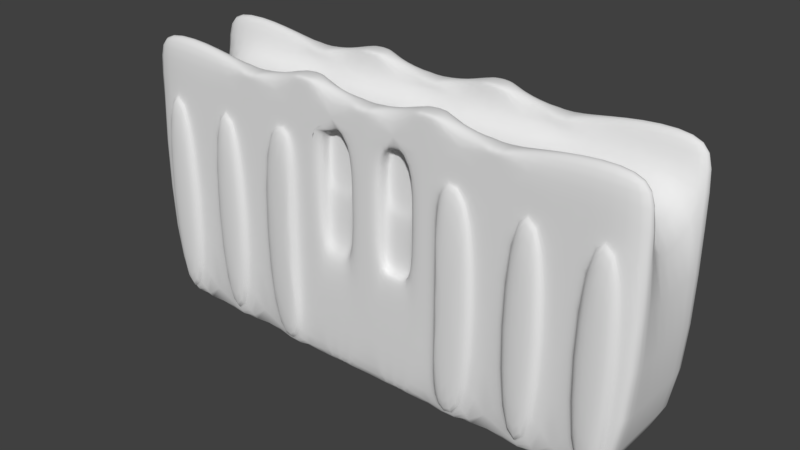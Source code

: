 # Source: Sand_Castle_Wall.blend  (saved by Blender 2.92.15; exported with 4.5.12 LTS)
import bpy
from mathutils import Matrix  # noqa: F401  (used for matrix-valued properties, if any)

bpy.ops.wm.read_factory_settings(use_empty=True)
scene = bpy.context.scene
scene.name = 'Scene'

# ---- collections
col_collection_1 = bpy.data.collections.new('Collection 1'); scene.collection.children.link(col_collection_1)

# ---- world
world_world = bpy.data.worlds.new('World'); scene.world = world_world
world_world.color = (0.05088, 0.05088, 0.05088)
world_world.use_sun_shadow = False
world_world.sun_shadow_jitter_overblur = 0.0
world_world.cycles.sampling_method = 'MANUAL'

# ---- meshes
me_cube_002 = bpy.data.meshes.new('Cube.002')
me_cube_002.from_pydata([(-1.0, -1.0, -1.0), (-1.0, -1.0, 1.0), (-1.0, 1.0, -1.0), (-1.0, 1.0, 1.0), (1.0, -1.0, -1.0), (1.0, -1.0, 1.0), (1.0, 1.0, -1.0), (1.0, 1.0, 1.0), (-1.0, 0.6472, -1.0), (-1.0, -0.6472, -1.0), (-1.0, -0.6472, 1.0), (-1.0, 0.6472, 1.0), (1.0, -0.6472, -1.0), (1.0, 0.6472, -1.0), (1.0, 0.6472, 1.0), (1.0, -0.6472, 1.0), (-1.0, 0.6472, 1.382), (-1.0, 1.0, 1.382), (1.0, 1.0, 1.382), (1.0, -0.6472, 1.382), (1.0, -1.0, 1.382), (-1.0, -1.0, 1.382), (-1.0, -0.6472, 1.382), (1.0, 0.6472, 1.382), (0.75, 1.0, -1.0), (0.5, 1.0, -1.0), (0.25, 1.0, -1.0), (0.0, 1.0, -1.0), (-0.25, 1.0, -1.0), (-0.5, 1.0, -1.0), (-0.75, 1.0, -1.0), (-0.75, 1.0, 1.0), (-0.5, 1.0, 1.0), (-0.25, 1.0, 1.0), (0.0, 1.0, 1.0), (0.25, 1.0, 1.0), (0.5, 1.0, 1.0), (0.75, 1.0, 1.0), (-0.75, -1.0, -1.0), (-0.5, -1.0, -1.0), (-0.25, -1.0, -1.0), (0.0, -1.0, -1.0), (0.25, -1.0, -1.0), (0.5, -1.0, -1.0), (0.75, -1.0, -1.0), (0.75, -1.0, 1.0), (0.5, -1.0, 1.0), (0.25, -1.0, 1.0), (0.0, -1.0, 1.0), (-0.25, -1.0, 1.0), (-0.5, -1.0, 1.0), (-0.75, -1.0, 1.0), (-0.75, 0.6472, 1.0), (-0.5, 0.6472, 1.0), (-0.25, 0.6472, 1.0), (0.0, 0.6472, 1.0), (0.25, 0.6472, 1.0), (0.5, 0.6472, 1.0), (0.75, 0.6472, 1.0), (-0.75, -0.6472, 1.0), (-0.5, -0.6472, 1.0), (-0.25, -0.6472, 1.0), (0.0, -0.6472, 1.0), (0.25, -0.6472, 1.0), (0.5, -0.6472, 1.0), (0.75, -0.6472, 1.0), (0.75, 0.6472, -1.0), (0.5, 0.6472, -1.0), (0.25, 0.6472, -1.0), (0.0, 0.6472, -1.0), (-0.25, 0.6472, -1.0), (-0.5, 0.6472, -1.0), (-0.75, 0.6472, -1.0), (0.75, -0.6472, -1.0), (0.5, -0.6472, -1.0), (0.25, -0.6472, -1.0), (0.0, -0.6472, -1.0), (-0.25, -0.6472, -1.0), (-0.5, -0.6472, -1.0), (-0.75, -0.6472, -1.0), (-0.75, 1.0, 1.382), (0.75, 1.0, 1.382), (0.75, -1.0, 1.382), (-0.75, -1.0, 1.382), (-0.75, 0.6472, 1.382), (0.75, 0.6472, 1.382), (-0.75, -0.6472, 1.382), (0.75, -0.6472, 1.382), (-0.5591, 1.0, 1.277), (-0.4409, 1.0, 1.277), (-0.5, 1.0, 1.177), (-0.5216, 1.0, 1.265), (-0.4784, 1.0, 1.265), (-0.3091, 1.0, 1.349), (-0.1909, 1.0, 1.349), (-0.25, 1.0, 1.315), (-0.2716, 1.0, 1.361), (-0.2284, 1.0, 1.361), (-0.05905, 1.0, 1.277), (0.05905, 1.0, 1.277), (0.0, 1.0, 1.177), (-0.02162, 1.0, 1.265), (0.02162, 1.0, 1.265), (0.1909, 1.0, 1.349), (0.3091, 1.0, 1.349), (0.25, 1.0, 1.315), (0.2284, 1.0, 1.361), (0.2716, 1.0, 1.361), (0.4409, 1.0, 1.277), (0.5591, 1.0, 1.277), (0.5, 1.0, 1.177), (0.4784, 1.0, 1.265), (0.5216, 1.0, 1.265), (0.5591, -1.0, 1.277), (0.4409, -1.0, 1.277), (0.5, -1.0, 1.177), (0.5216, -1.0, 1.265), (0.4784, -1.0, 1.265), (0.3091, -1.0, 1.349), (0.1909, -1.0, 1.349), (0.25, -1.0, 1.315), (0.2716, -1.0, 1.361), (0.2284, -1.0, 1.361), (0.05905, -1.0, 1.277), (-0.05905, -1.0, 1.277), (0.0, -1.0, 1.177), (0.02162, -1.0, 1.265), (-0.02162, -1.0, 1.265), (-0.1909, -1.0, 1.349), (-0.3091, -1.0, 1.349), (-0.25, -1.0, 1.315), (-0.2284, -1.0, 1.361), (-0.2716, -1.0, 1.361), (-0.4409, -1.0, 1.277), (-0.5591, -1.0, 1.277), (-0.5, -1.0, 1.177), (-0.4784, -1.0, 1.265), (-0.5216, -1.0, 1.265), (-0.4409, 0.6472, 1.277), (-0.5591, 0.6472, 1.277), (-0.5, 0.6472, 1.177), (-0.4784, 0.6472, 1.265), (-0.5216, 0.6472, 1.265), (-0.1909, 0.6472, 1.349), (-0.3091, 0.6472, 1.349), (-0.25, 0.6472, 1.315), (-0.2284, 0.6472, 1.361), (-0.2716, 0.6472, 1.361), (0.05905, 0.6472, 1.277), (-0.05905, 0.6472, 1.277), (0.0, 0.6472, 1.177), (0.02162, 0.6472, 1.265), (-0.02162, 0.6472, 1.265), (0.3091, 0.6472, 1.349), (0.1909, 0.6472, 1.349), (0.25, 0.6472, 1.315), (0.2716, 0.6472, 1.361), (0.2284, 0.6472, 1.361), (0.5591, 0.6472, 1.277), (0.4409, 0.6472, 1.277), (0.5, 0.6472, 1.177), (0.5216, 0.6472, 1.265), (0.4784, 0.6472, 1.265), (-0.5591, -0.6472, 1.277), (-0.4409, -0.6472, 1.277), (-0.5, -0.6472, 1.177), (-0.5216, -0.6472, 1.265), (-0.4784, -0.6472, 1.265), (-0.3091, -0.6472, 1.349), (-0.1909, -0.6472, 1.349), (-0.25, -0.6472, 1.315), (-0.2716, -0.6472, 1.361), (-0.2284, -0.6472, 1.361), (-0.05905, -0.6472, 1.277), (0.05905, -0.6472, 1.277), (0.0, -0.6472, 1.177), (-0.02162, -0.6472, 1.265), (0.02162, -0.6472, 1.265), (0.1909, -0.6472, 1.349), (0.3091, -0.6472, 1.349), (0.25, -0.6472, 1.315), (0.2284, -0.6472, 1.361), (0.2716, -0.6472, 1.361), (0.4409, -0.6472, 1.277), (0.5591, -0.6472, 1.277), (0.5, -0.6472, 1.177), (0.4784, -0.6472, 1.265), (0.5216, -0.6472, 1.265), (-0.125, -1.0, -1.0), (0.125, -1.0, -1.0), (0.125, -1.0, 1.0), (-0.125, -1.0, 1.0), (0.25, -1.0, 0.0), (0.0, -1.0, 0.0), (-0.25, -1.0, 0.0), (-0.125, -1.0, 0.0), (0.125, -1.0, 0.0), (-0.0625, -1.0, -1.0), (0.1875, -1.0, -1.0), (0.0625, -1.0, 1.0), (0.25, -1.0, -0.5), (0.0, -1.0, -0.5), (-0.25, -1.0, -0.5), (-0.1875, -1.0, -1.0), (0.0625, -1.0, -1.0), (0.1875, -1.0, 1.0), (-0.0625, -1.0, 1.0), (0.25, -1.0, 0.5), (0.0, -1.0, 0.5), (-0.25, -1.0, 0.5), (-0.1875, -1.0, 0.0), (-0.0625, -1.0, 0.0), (-0.125, -1.0, -0.5), (0.0625, -1.0, 0.0), (0.1875, -1.0, 0.0), (0.125, -1.0, -0.5), (0.1875, -1.0, 0.5), (0.1875, -1.0, -0.5), (0.0625, -1.0, -0.5), (-0.0625, -1.0, 0.5), (-0.0625, -1.0, -0.5), (-0.1875, -1.0, -0.5), (-0.1875, -1.0, 0.5), (0.0625, -1.0, 0.5), (0.1875, -0.7891, 1.0), (0.125, -0.7891, 1.0), (-0.0625, -0.7891, 1.0), (-0.125, -0.7891, 1.0), (-0.0625, -0.7891, 0.0), (-0.125, -0.7891, 0.0), (-0.125, -0.7891, 0.5), (0.125, -0.7891, 0.5), (0.0625, -0.7891, 1.0), (-0.1875, -0.7891, 0.0), (0.1875, -0.7891, 0.5), (-0.0625, -0.7891, 0.5), (-0.1875, -0.7891, 0.5), (0.0625, -0.7891, 0.5), (-0.8076, -1.0, -0.9424), (-0.8076, -1.0, 0.9424), (-0.9424, -1.0, 0.9424), (-0.9424, -1.0, -0.9424), (0.9424, -1.0, -0.9424), (0.9424, -1.0, 0.9424), (0.8076, -1.0, 0.9424), (0.8076, -1.0, -0.9424), (0.6924, -1.0, -0.9424), (0.6924, -1.0, 0.9424), (0.5576, -1.0, 0.9424), (0.5576, -1.0, -0.9424), (0.4424, -1.0, -0.9424), (0.4424, -1.0, 0.9424), (0.3076, -1.0, 0.9424), (0.3076, -1.0, 0.5), (0.3076, -1.0, 0.0), (0.3076, -1.0, -0.5), (0.3076, -1.0, -0.9424), (-0.3076, -1.0, -0.9424), (-0.3076, -1.0, -0.5), (-0.3076, -1.0, 0.0), (-0.3076, -1.0, 0.5), (-0.3076, -1.0, 0.9424), (-0.4424, -1.0, 0.9424), (-0.4424, -1.0, -0.9424), (-0.5576, -1.0, -0.9424), (-0.5576, -1.0, 0.9424), (-0.6924, -1.0, 0.9424), (-0.6924, -1.0, -0.9424), (-0.8076, -1.162, 0.9424), (-0.8076, -1.162, -0.9424), (-0.9424, -1.162, -0.9424), (-0.9424, -1.162, 0.9424), (0.9424, -1.162, 0.9424), (0.9424, -1.162, -0.9424), (0.8076, -1.162, -0.9424), (0.8076, -1.162, 0.9424), (0.6924, -1.162, 0.9424), (0.6924, -1.162, -0.9424), (0.5576, -1.162, -0.9424), (0.5576, -1.162, 0.9424), (0.4424, -1.162, 0.9424), (0.4424, -1.162, -0.9424), (0.3076, -1.162, -0.9424), (0.3076, -1.162, 0.9424), (0.3076, -1.162, 0.5), (0.3076, -1.162, 0.0), (0.3076, -1.162, -0.5), (-0.3076, -1.162, -0.5), (-0.3076, -1.162, -0.9424), (-0.4424, -1.162, -0.9424), (-0.3076, -1.162, 0.0), (-0.3076, -1.162, 0.5), (-0.3076, -1.162, 0.9424), (-0.4424, -1.162, 0.9424), (-0.5576, -1.162, 0.9424), (-0.5576, -1.162, -0.9424), (-0.6924, -1.162, -0.9424), (-0.6924, -1.162, 0.9424), (0.1875, -0.7231, 1.0), (0.125, -0.7231, 1.0), (-0.0625, -0.7231, 1.0), (-0.125, -0.7231, 1.0), (0.0625, -0.7231, 1.0), (-0.125, -0.7231, 0.5), (0.125, -0.7231, 0.5), (0.1875, -0.7231, 0.5), (-0.0625, -0.7231, 0.5), (-0.1875, -0.7231, 0.5), (0.0625, -0.7231, 0.5), (-0.1875, -1.0, 0.9233), (-0.125, -1.0, 1.0), (-0.2499, -1.0, 1.0), (-0.1692, -1.0, 0.9775), (-0.1875, -0.7891, 0.9233), (-0.125, -0.7891, 1.0), (-0.1692, -0.7891, 0.9775), (-0.125, -0.7231, 1.0), (-0.1875, -0.7231, 0.9233), (-0.1692, -0.7231, 0.9775), (0.1875, -0.7891, 0.1238), (0.1875, -0.913, 0.0), (0.1875, -0.8254, 0.03627), (0.125, -0.7891, 0.1238), (0.125, -0.913, 0.0), (0.125, -0.8254, 0.03627), (0.0625, -0.913, 0.0), (0.0625, -0.7891, 0.1238), (0.0625, -0.8254, 0.03627)], [], [(8, 11, 3, 2), (24, 37, 7, 6), (12, 15, 5, 4), (264, 265, 294, 295), (73, 12, 4, 44), (14, 7, 18, 23), (58, 14, 23, 85), (52, 11, 10, 59), (24, 6, 13, 66), (66, 13, 12, 73), (6, 7, 14, 13), (13, 14, 15, 12), (0, 1, 10, 9), (9, 10, 11, 8), (86, 22, 21, 83), (80, 17, 16, 84), (31, 3, 17, 80), (10, 1, 21, 22), (59, 10, 22, 86), (5, 15, 19, 20), (3, 11, 16, 17), (45, 5, 20, 82), (1, 51, 83, 21), (52, 53, 140, 139, 84), (163, 86, 83, 134), (168, 164, 133, 129), (173, 169, 128, 124), (46, 45, 82, 113, 115), (183, 179, 118, 114), (15, 65, 87, 19), (65, 64, 185, 184, 87), (64, 63, 180, 179, 183, 185), (63, 62, 175, 174, 178, 180), (62, 61, 170, 169, 173, 175), (61, 60, 165, 164, 168, 170), (7, 37, 81, 18), (87, 184, 113, 82), (81, 109, 158, 85), (108, 104, 153, 159), (103, 99, 148, 154), (32, 31, 80, 88, 90), (93, 89, 138, 144), (18, 81, 85, 23), (37, 36, 110, 109, 81), (36, 35, 105, 104, 108, 110), (35, 34, 100, 99, 103, 105), (34, 33, 95, 94, 98, 100), (98, 94, 143, 149), (33, 32, 90, 89, 93, 95), (19, 87, 82, 20), (47, 46, 115, 114, 118, 120), (178, 174, 123, 119), (48, 199, 190, 205, 47, 120, 119, 123, 125), (309, 222, 236, 313), (50, 49, 130, 129, 133, 135), (51, 50, 135, 134, 83), (8, 72, 79, 9), (72, 71, 78, 79), (71, 70, 77, 78), (70, 69, 76, 77), (69, 68, 75, 76), (68, 67, 74, 75), (67, 66, 73, 74), (2, 30, 72, 8), (30, 29, 71, 72), (29, 28, 70, 71), (28, 27, 69, 70), (27, 26, 68, 69), (26, 25, 67, 68), (25, 24, 66, 67), (14, 58, 65, 15), (58, 57, 64, 65), (57, 56, 63, 64), (56, 55, 62, 63), (55, 54, 61, 62), (54, 53, 60, 61), (53, 52, 59, 60), (11, 52, 84, 16), (53, 54, 145, 144, 138, 140), (54, 55, 150, 149, 143, 145), (55, 56, 155, 154, 148, 150), (56, 57, 160, 159, 153, 155), (57, 58, 85, 158, 160), (60, 59, 86, 163, 165), (9, 79, 38, 0), (79, 78, 39, 38), (78, 77, 40, 39), (77, 76, 41, 197, 188, 203, 40), (76, 75, 42, 198, 189, 204, 41), (75, 74, 43, 42), (74, 73, 44, 43), (256, 250, 281, 282), (257, 258, 287, 288), (244, 245, 274, 275), (223, 199, 48, 208), (191, 310, 314, 227), (250, 251, 280, 281), (243, 244, 275, 272), (2, 3, 31, 30), (30, 31, 32, 29), (29, 32, 33, 28), (28, 33, 34, 27), (27, 34, 35, 26), (26, 35, 36, 25), (25, 36, 37, 24), (88, 91, 90), (91, 92, 90), (92, 89, 90), (93, 96, 95), (96, 97, 95), (97, 94, 95), (98, 101, 100), (101, 102, 100), (102, 99, 100), (103, 106, 105), (106, 107, 105), (107, 104, 105), (108, 111, 110), (111, 112, 110), (112, 109, 110), (113, 116, 115), (116, 117, 115), (117, 114, 115), (118, 121, 120), (121, 122, 120), (122, 119, 120), (123, 126, 125), (126, 127, 125), (127, 124, 125), (128, 131, 130), (131, 132, 130), (132, 129, 130), (133, 136, 135), (136, 137, 135), (137, 134, 135), (138, 141, 140), (141, 142, 140), (142, 139, 140), (143, 146, 145), (146, 147, 145), (147, 144, 145), (148, 151, 150), (151, 152, 150), (152, 149, 150), (153, 156, 155), (156, 157, 155), (157, 154, 155), (158, 161, 160), (161, 162, 160), (162, 159, 160), (163, 166, 165), (166, 167, 165), (167, 164, 165), (168, 171, 170), (171, 172, 170), (172, 169, 170), (173, 176, 175), (176, 177, 175), (177, 174, 175), (178, 181, 180), (181, 182, 180), (182, 179, 180), (183, 186, 185), (186, 187, 185), (187, 184, 185), (108, 159, 162, 111), (111, 162, 161, 112), (112, 161, 158, 109), (103, 154, 157, 106), (106, 157, 156, 107), (107, 156, 153, 104), (98, 149, 152, 101), (101, 152, 151, 102), (102, 151, 148, 99), (93, 144, 147, 96), (96, 147, 146, 97), (97, 146, 143, 94), (88, 139, 142, 91), (91, 142, 141, 92), (92, 141, 138, 89), (183, 114, 117, 186), (186, 117, 116, 187), (187, 116, 113, 184), (178, 119, 122, 181), (181, 122, 121, 182), (182, 121, 118, 179), (173, 124, 127, 176), (176, 127, 126, 177), (177, 126, 123, 174), (168, 129, 132, 171), (171, 132, 131, 172), (172, 131, 128, 169), (163, 134, 137, 166), (166, 137, 136, 167), (167, 136, 133, 164), (88, 80, 84, 139), (221, 210, 194, 202), (220, 211, 195, 212), (222, 210, 233, 236), (218, 213, 193, 201), (217, 214, 196, 215), (223, 213, 325, 327, 326, 237), (49, 311, 310, 191, 206, 48, 125, 124, 128, 130), (192, 207, 216, 214), (207, 47, 205, 216), (198, 217, 215, 189), (42, 200, 217, 198), (200, 192, 214, 217), (204, 218, 201, 41), (189, 215, 218, 204), (215, 196, 213, 218), (216, 205, 224, 234), (193, 208, 219, 211), (208, 48, 206, 219), (197, 220, 212, 188), (41, 201, 220, 197), (201, 193, 211, 220), (203, 221, 202, 40), (188, 212, 221, 203), (212, 195, 210, 221), (210, 222, 209, 194), (206, 191, 227, 226), (190, 199, 232, 225), (213, 223, 208, 193), (322, 231, 237, 326), (205, 190, 225, 224), (231, 234, 305, 304), (230, 235, 306, 303), (214, 216, 234, 319, 321, 320), (228, 235, 230, 229), (229, 230, 236, 233), (226, 227, 301, 300), (213, 196, 323, 325), (236, 230, 303, 307), (319, 234, 231, 322), (227, 314, 316, 301), (211, 219, 235, 228), (210, 195, 229, 233), (219, 206, 226, 235), (195, 211, 228, 229), (199, 223, 237, 232), (38, 51, 239, 238), (51, 1, 240, 239), (1, 0, 241, 240), (0, 38, 238, 241), (4, 5, 243, 242), (5, 45, 244, 243), (45, 44, 245, 244), (44, 4, 242, 245), (44, 45, 247, 246), (45, 46, 248, 247), (46, 43, 249, 248), (43, 44, 246, 249), (43, 46, 251, 250), (46, 47, 252, 251), (47, 207, 253, 252), (207, 192, 254, 253), (192, 200, 255, 254), (200, 42, 256, 255), (42, 43, 250, 256), (40, 202, 258, 257), (202, 194, 259, 258), (194, 209, 260, 259), (209, 49, 261, 260), (49, 50, 262, 261), (50, 39, 263, 262), (39, 40, 257, 263), (39, 50, 265, 264), (50, 51, 266, 265), (51, 38, 267, 266), (38, 39, 264, 267), (269, 268, 271, 270), (273, 272, 275, 274), (277, 276, 279, 278), (281, 280, 283, 284, 285, 286, 282), (288, 287, 290, 291, 292, 293, 289), (295, 294, 297, 296), (263, 257, 288, 289), (251, 252, 283, 280), (267, 264, 295, 296), (258, 259, 290, 287), (238, 239, 268, 269), (252, 253, 284, 283), (265, 266, 297, 294), (259, 260, 291, 290), (241, 238, 269, 270), (253, 254, 285, 284), (266, 267, 296, 297), (260, 261, 292, 291), (239, 240, 271, 268), (254, 255, 286, 285), (246, 247, 276, 277), (261, 262, 293, 292), (240, 241, 270, 271), (255, 256, 282, 286), (249, 246, 277, 278), (262, 263, 289, 293), (247, 248, 279, 276), (248, 249, 278, 279), (242, 243, 272, 273), (245, 242, 273, 274), (306, 300, 301, 303), (305, 298, 299, 304), (304, 299, 302, 308), (232, 237, 308, 302), (225, 232, 302, 299), (303, 301, 316, 318, 317, 307), (224, 225, 299, 298), (235, 226, 300, 306), (313, 236, 307, 317), (234, 224, 298, 305), (237, 231, 304, 308), (309, 312, 311), (312, 310, 311), (309, 313, 315, 312), (312, 315, 314, 310), (316, 314, 315, 318), (318, 315, 313, 317), (222, 309, 311, 49, 209), (319, 322, 324, 321), (321, 324, 323, 320), (322, 326, 327, 324), (324, 327, 325, 323), (196, 214, 320, 323)])
me_cube_002.polygons.foreach_set('use_smooth', [True] * 324)
_uv = me_cube_002.uv_layers.new(name='UVMap')
_uv.uv.foreach_set('vector', [0.3568, 0.0, 0.3568, 0.3033, 0.3033, 0.3033, 0.3033, 0.0, 0.03791, 0.0, 0.03791, 0.3033, 0.0, 0.3033, 0.0, 0.0, 0.3568, 0.3613, 0.3568, 0.6644, 0.3033, 0.6644, 0.3033, 0.3613, 0.9348, 0.589, 0.9348, 0.8747, 0.9101, 0.8747, 0.9101, 0.589, 0.6445, 0.0535, 0.6066, 0.0535, 0.6066, 0.0, 0.6445, 0.0, 0.5531, 0.6644, 0.6066, 0.6644, 0.6066, 0.7223, 0.5531, 0.7223, 0.6646, 0.872, 0.6646, 0.9099, 0.6066, 0.9099, 0.6066, 0.872, 0.6066, 0.3412, 0.6066, 0.3033, 0.8029, 0.3033, 0.8029, 0.3412, 0.6445, 0.3033, 0.6066, 0.3033, 0.6066, 0.2498, 0.6445, 0.2498, 0.6445, 0.2498, 0.6066, 0.2498, 0.6066, 0.0535, 0.6445, 0.0535, 0.6066, 0.3613, 0.6066, 0.6644, 0.5531, 0.6644, 0.5531, 0.3613, 0.5531, 0.3613, 0.5531, 0.6644, 0.3568, 0.6644, 0.3568, 0.3613, 0.6066, 0.0, 0.6066, 0.3033, 0.5531, 0.3033, 0.5531, 0.0, 0.5531, 0.0, 0.5531, 0.3033, 0.3568, 0.3033, 0.3568, 0.0, 0.6646, 0.6445, 0.6646, 0.6066, 0.7181, 0.6066, 0.7181, 0.6445, 0.7183, 0.6445, 0.7183, 0.6066, 0.7718, 0.6066, 0.7718, 0.6445, 0.2654, 0.3033, 0.3033, 0.3033, 0.3033, 0.3613, 0.2654, 0.3613, 0.5531, 0.3033, 0.6066, 0.3033, 0.6066, 0.3613, 0.5531, 0.3613, 0.8608, 0.5687, 0.8608, 0.6066, 0.8029, 0.6066, 0.8029, 0.5687, 0.3033, 0.6644, 0.3568, 0.6644, 0.3568, 0.7223, 0.3033, 0.7223, 0.3033, 0.3033, 0.3568, 0.3033, 0.3568, 0.3613, 0.3033, 0.3613, 0.2654, 0.6646, 0.3033, 0.6646, 0.3033, 0.7225, 0.2654, 0.7225, 0.0, 0.6646, 0.03791, 0.6646, 0.03791, 0.7225, 0.0, 0.7225, 0.6646, 0.6445, 0.6646, 0.6824, 0.6378, 0.6824, 0.6226, 0.6735, 0.6066, 0.6445, 0.6647, 0.6735, 0.6646, 0.6445, 0.7181, 0.6445, 0.7182, 0.6735, 0.6646, 0.7114, 0.6647, 0.6914, 0.7182, 0.6914, 0.7181, 0.7114, 0.6647, 0.7493, 0.6646, 0.7293, 0.7181, 0.7293, 0.7182, 0.7493, 0.2275, 0.6646, 0.2654, 0.6646, 0.2654, 0.7225, 0.2364, 0.7065, 0.2275, 0.6913, 0.6647, 0.8251, 0.6646, 0.8051, 0.7181, 0.8051, 0.7182, 0.8251, 0.8608, 0.3033, 0.8608, 0.3412, 0.8029, 0.3412, 0.8029, 0.3033, 0.8608, 0.3412, 0.8608, 0.3791, 0.8341, 0.3791, 0.8189, 0.3702, 0.8029, 0.3412, 0.8608, 0.3791, 0.8608, 0.417, 0.8131, 0.417, 0.8078, 0.4081, 0.8189, 0.3881, 0.8341, 0.3791, 0.8608, 0.417, 0.8608, 0.455, 0.8341, 0.455, 0.8189, 0.446, 0.8078, 0.426, 0.8131, 0.417, 0.8608, 0.455, 0.8608, 0.4929, 0.8131, 0.4929, 0.8078, 0.4839, 0.8189, 0.4639, 0.8341, 0.455, 0.8608, 0.4929, 0.8608, 0.5308, 0.8341, 0.5308, 0.8189, 0.5218, 0.8078, 0.5018, 0.8131, 0.4929, 0.0, 0.3033, 0.03791, 0.3033, 0.03791, 0.3613, 0.0, 0.3613, 0.6646, 0.872, 0.6647, 0.843, 0.7182, 0.843, 0.7181, 0.872, 0.7183, 0.872, 0.7184, 0.843, 0.7719, 0.843, 0.7718, 0.872, 0.7184, 0.8251, 0.7183, 0.8051, 0.7718, 0.8051, 0.7719, 0.8251, 0.7183, 0.7872, 0.7184, 0.7672, 0.7719, 0.7672, 0.7718, 0.7872, 0.2275, 0.3033, 0.2654, 0.3033, 0.2654, 0.3613, 0.2364, 0.3453, 0.2275, 0.3301, 0.7183, 0.7114, 0.7184, 0.6914, 0.7719, 0.6914, 0.7718, 0.7114, 0.7183, 0.9099, 0.7183, 0.872, 0.7718, 0.872, 0.7718, 0.9099, 0.03791, 0.3033, 0.07583, 0.3033, 0.07583, 0.3301, 0.06687, 0.3453, 0.03791, 0.3613, 0.07583, 0.3033, 0.1137, 0.3033, 0.1137, 0.351, 0.1048, 0.3563, 0.08478, 0.3453, 0.07583, 0.3301, 0.1137, 0.3033, 0.1517, 0.3033, 0.1517, 0.3301, 0.1427, 0.3453, 0.1227, 0.3563, 0.1137, 0.351, 0.1517, 0.3033, 0.1896, 0.3033, 0.1896, 0.351, 0.1806, 0.3563, 0.1606, 0.3453, 0.1517, 0.3301, 0.7184, 0.7493, 0.7183, 0.7293, 0.7718, 0.7293, 0.7719, 0.7493, 0.1896, 0.3033, 0.2275, 0.3033, 0.2275, 0.3301, 0.2185, 0.3453, 0.1985, 0.3563, 0.1896, 0.351, 0.6646, 0.9099, 0.6646, 0.872, 0.7181, 0.872, 0.7181, 0.9099, 0.1896, 0.6646, 0.2275, 0.6646, 0.2275, 0.6913, 0.2185, 0.7065, 0.1985, 0.7176, 0.1896, 0.7123, 0.6646, 0.7872, 0.6647, 0.7672, 0.7182, 0.7672, 0.7181, 0.7872, 0.1517, 0.6646, 0.1611, 0.6646, 0.1706, 0.6646, 0.1801, 0.6646, 0.1896, 0.6646, 0.1896, 0.7123, 0.1806, 0.7176, 0.1606, 0.7065, 0.1517, 0.6913, 0.4293, 0.8623, 0.4293, 0.7981, 0.4613, 0.7981, 0.4613, 0.8623, 0.07583, 0.6646, 0.1137, 0.6646, 0.1137, 0.7123, 0.1048, 0.7176, 0.08478, 0.7065, 0.07583, 0.6913, 0.03791, 0.6646, 0.07583, 0.6646, 0.07583, 0.6913, 0.06687, 0.7065, 0.03791, 0.7225, 0.9098, 0.2498, 0.8719, 0.2498, 0.8719, 0.0535, 0.9098, 0.0535, 0.8719, 0.2498, 0.834, 0.2498, 0.834, 0.0535, 0.8719, 0.0535, 0.834, 0.2498, 0.7961, 0.2498, 0.7961, 0.0535, 0.834, 0.0535, 0.7961, 0.2498, 0.7582, 0.2498, 0.7582, 0.0535, 0.7961, 0.0535, 0.7582, 0.2498, 0.7203, 0.2498, 0.7203, 0.0535, 0.7582, 0.0535, 0.7203, 0.2498, 0.6824, 0.2498, 0.6824, 0.0535, 0.7203, 0.0535, 0.6824, 0.2498, 0.6445, 0.2498, 0.6445, 0.0535, 0.6824, 0.0535, 0.9098, 0.3033, 0.8719, 0.3033, 0.8719, 0.2498, 0.9098, 0.2498, 0.8719, 0.3033, 0.834, 0.3033, 0.834, 0.2498, 0.8719, 0.2498, 0.834, 0.3033, 0.7961, 0.3033, 0.7961, 0.2498, 0.834, 0.2498, 0.7961, 0.3033, 0.7582, 0.3033, 0.7582, 0.2498, 0.7961, 0.2498, 0.7582, 0.3033, 0.7203, 0.3033, 0.7203, 0.2498, 0.7582, 0.2498, 0.7203, 0.3033, 0.6824, 0.3033, 0.6824, 0.2498, 0.7203, 0.2498, 0.6824, 0.3033, 0.6445, 0.3033, 0.6445, 0.2498, 0.6824, 0.2498, 0.6066, 0.6066, 0.6066, 0.5687, 0.8029, 0.5687, 0.8029, 0.6066, 0.6066, 0.5687, 0.6066, 0.5308, 0.8029, 0.5308, 0.8029, 0.5687, 0.6066, 0.5308, 0.6066, 0.4929, 0.8029, 0.4929, 0.8029, 0.5308, 0.6066, 0.4929, 0.6066, 0.455, 0.8029, 0.455, 0.8029, 0.4929, 0.6066, 0.455, 0.6066, 0.417, 0.8029, 0.417, 0.8029, 0.455, 0.6066, 0.417, 0.6066, 0.3791, 0.8029, 0.3791, 0.8029, 0.417, 0.6066, 0.3791, 0.6066, 0.3412, 0.8029, 0.3412, 0.8029, 0.3791, 0.6646, 0.6066, 0.6646, 0.6445, 0.6066, 0.6445, 0.6066, 0.6066, 0.6646, 0.6824, 0.6646, 0.7204, 0.6168, 0.7204, 0.6116, 0.7114, 0.6226, 0.6914, 0.6378, 0.6824, 0.6646, 0.7204, 0.6646, 0.7583, 0.6378, 0.7583, 0.6226, 0.7493, 0.6116, 0.7293, 0.6168, 0.7204, 0.6646, 0.7583, 0.6646, 0.7962, 0.6168, 0.7962, 0.6116, 0.7872, 0.6226, 0.7672, 0.6378, 0.7583, 0.6646, 0.7962, 0.6646, 0.8341, 0.6378, 0.8341, 0.6226, 0.8251, 0.6116, 0.8051, 0.6168, 0.7962, 0.6646, 0.8341, 0.6646, 0.872, 0.6066, 0.872, 0.6226, 0.843, 0.6378, 0.8341, 0.8608, 0.5308, 0.8608, 0.5687, 0.8029, 0.5687, 0.8189, 0.5397, 0.8341, 0.5308, 0.9098, 0.0535, 0.8719, 0.0535, 0.8719, 0.0, 0.9098, 0.0, 0.8719, 0.0535, 0.834, 0.0535, 0.834, 0.0, 0.8719, 0.0, 0.834, 0.0535, 0.7961, 0.0535, 0.7961, 0.0, 0.834, 0.0, 0.7961, 0.0535, 0.7582, 0.0535, 0.7582, 0.0, 0.7677, 0.0, 0.7772, 0.0, 0.7866, 0.0, 0.7961, 0.0, 0.7582, 0.0535, 0.7203, 0.0535, 0.7203, 0.0, 0.7298, 0.0, 0.7393, 0.0, 0.7487, 0.0, 0.7582, 0.0, 0.7203, 0.0535, 0.6824, 0.0535, 0.6824, 0.0, 0.7203, 0.0, 0.6824, 0.0535, 0.6445, 0.0535, 0.6445, 0.0, 0.6824, 0.0, 0.2044, 0.7225, 0.2248, 0.7225, 0.2248, 0.7471, 0.2044, 0.7471, 0.9345, 0.0, 0.9345, 0.06706, 0.9098, 0.06706, 0.9098, 0.0, 0.8212, 0.8925, 0.8212, 0.6066, 0.8459, 0.6066, 0.8459, 0.8925, 0.1611, 0.5887, 0.1611, 0.6646, 0.1517, 0.6646, 0.1517, 0.5887, 0.6066, 0.3613, 0.6066, 0.3613, 0.6066, 0.3613, 0.6066, 0.3613, 0.9591, 0.0, 0.9591, 0.2857, 0.9345, 0.2857, 0.9345, 0.0, 0.06133, 0.7471, 0.04089, 0.7471, 0.04089, 0.7225, 0.06133, 0.7225, 0.3033, 0.0, 0.3033, 0.3033, 0.2654, 0.3033, 0.2654, 0.0, 0.2654, 0.0, 0.2654, 0.3033, 0.2275, 0.3033, 0.2275, 0.0, 0.2275, 0.0, 0.2275, 0.3033, 0.1896, 0.3033, 0.1896, 0.0, 0.1896, 0.0, 0.1896, 0.3033, 0.1517, 0.3033, 0.1517, 0.0, 0.1517, 0.0, 0.1517, 0.3033, 0.1137, 0.3033, 0.1137, 0.0, 0.1137, 0.0, 0.1137, 0.3033, 0.07583, 0.3033, 0.07583, 0.0, 0.07583, 0.0, 0.07583, 0.3033, 0.03791, 0.3033, 0.03791, 0.0, 0.2364, 0.3453, 0.2308, 0.3435, 0.2275, 0.3301, 0.2308, 0.3435, 0.2242, 0.3435, 0.2275, 0.3301, 0.2242, 0.3435, 0.2185, 0.3453, 0.2275, 0.3301, 0.1985, 0.3563, 0.1928, 0.3581, 0.1896, 0.351, 0.1928, 0.3581, 0.1863, 0.3581, 0.1896, 0.351, 0.1863, 0.3581, 0.1806, 0.3563, 0.1896, 0.351, 0.1606, 0.3453, 0.1549, 0.3435, 0.1517, 0.3301, 0.1549, 0.3435, 0.1484, 0.3435, 0.1517, 0.3301, 0.1484, 0.3435, 0.1427, 0.3453, 0.1517, 0.3301, 0.1227, 0.3563, 0.117, 0.3581, 0.1137, 0.351, 0.117, 0.3581, 0.1105, 0.3581, 0.1137, 0.351, 0.1105, 0.3581, 0.1048, 0.3563, 0.1137, 0.351, 0.08478, 0.3453, 0.0791, 0.3435, 0.07583, 0.3301, 0.0791, 0.3435, 0.07255, 0.3435, 0.07583, 0.3301, 0.07255, 0.3435, 0.06687, 0.3453, 0.07583, 0.3301, 0.2364, 0.7065, 0.2308, 0.7047, 0.2275, 0.6913, 0.2308, 0.7047, 0.2242, 0.7047, 0.2275, 0.6913, 0.2242, 0.7047, 0.2185, 0.7065, 0.2275, 0.6913, 0.1985, 0.7176, 0.1928, 0.7194, 0.1896, 0.7123, 0.1928, 0.7194, 0.1863, 0.7194, 0.1896, 0.7123, 0.1863, 0.7194, 0.1806, 0.7176, 0.1896, 0.7123, 0.1606, 0.7065, 0.1549, 0.7047, 0.1517, 0.6913, 0.1549, 0.7047, 0.1484, 0.7047, 0.1517, 0.6913, 0.1484, 0.7047, 0.1427, 0.7065, 0.1517, 0.6913, 0.1227, 0.7176, 0.117, 0.7194, 0.1137, 0.7123, 0.117, 0.7194, 0.1105, 0.7194, 0.1137, 0.7123, 0.1105, 0.7194, 0.1048, 0.7176, 0.1137, 0.7123, 0.08478, 0.7065, 0.0791, 0.7047, 0.07583, 0.6913, 0.0791, 0.7047, 0.07255, 0.7047, 0.07583, 0.6913, 0.07255, 0.7047, 0.06687, 0.7065, 0.07583, 0.6913, 0.6226, 0.6914, 0.6244, 0.6857, 0.6378, 0.6824, 0.6244, 0.6857, 0.6244, 0.6792, 0.6378, 0.6824, 0.6244, 0.6792, 0.6226, 0.6735, 0.6378, 0.6824, 0.6116, 0.7293, 0.6097, 0.7236, 0.6168, 0.7204, 0.6097, 0.7236, 0.6097, 0.7171, 0.6168, 0.7204, 0.6097, 0.7171, 0.6116, 0.7114, 0.6168, 0.7204, 0.6226, 0.7672, 0.6244, 0.7615, 0.6378, 0.7583, 0.6244, 0.7615, 0.6244, 0.755, 0.6378, 0.7583, 0.6244, 0.755, 0.6226, 0.7493, 0.6378, 0.7583, 0.6116, 0.8051, 0.6097, 0.7995, 0.6168, 0.7962, 0.6097, 0.7995, 0.6097, 0.7929, 0.6168, 0.7962, 0.6097, 0.7929, 0.6116, 0.7872, 0.6168, 0.7962, 0.6226, 0.843, 0.6244, 0.8374, 0.6378, 0.8341, 0.6244, 0.8374, 0.6244, 0.8308, 0.6378, 0.8341, 0.6244, 0.8308, 0.6226, 0.8251, 0.6378, 0.8341, 0.8189, 0.5397, 0.8207, 0.5341, 0.8341, 0.5308, 0.8207, 0.5341, 0.8207, 0.5275, 0.8341, 0.5308, 0.8207, 0.5275, 0.8189, 0.5218, 0.8341, 0.5308, 0.8078, 0.5018, 0.806, 0.4962, 0.8131, 0.4929, 0.806, 0.4962, 0.806, 0.4896, 0.8131, 0.4929, 0.806, 0.4896, 0.8078, 0.4839, 0.8131, 0.4929, 0.8189, 0.4639, 0.8207, 0.4582, 0.8341, 0.455, 0.8207, 0.4582, 0.8207, 0.4517, 0.8341, 0.455, 0.8207, 0.4517, 0.8189, 0.446, 0.8341, 0.455, 0.8078, 0.426, 0.806, 0.4203, 0.8131, 0.417, 0.806, 0.4203, 0.806, 0.4138, 0.8131, 0.417, 0.806, 0.4138, 0.8078, 0.4081, 0.8131, 0.417, 0.8189, 0.3881, 0.8207, 0.3824, 0.8341, 0.3791, 0.8207, 0.3824, 0.8207, 0.3759, 0.8341, 0.3791, 0.8207, 0.3759, 0.8189, 0.3702, 0.8341, 0.3791, 0.7184, 0.8251, 0.7719, 0.8251, 0.772, 0.8308, 0.7185, 0.8308, 0.7185, 0.8308, 0.772, 0.8308, 0.772, 0.8374, 0.7185, 0.8374, 0.7185, 0.8374, 0.772, 0.8374, 0.7719, 0.843, 0.7184, 0.843, 0.7183, 0.7872, 0.7718, 0.7872, 0.7718, 0.7929, 0.7183, 0.7929, 0.7183, 0.7929, 0.7718, 0.7929, 0.7718, 0.7995, 0.7183, 0.7995, 0.7183, 0.7995, 0.7718, 0.7995, 0.7718, 0.8051, 0.7183, 0.8051, 0.7184, 0.7493, 0.7719, 0.7493, 0.772, 0.755, 0.7185, 0.755, 0.7185, 0.755, 0.772, 0.755, 0.772, 0.7615, 0.7185, 0.7615, 0.7185, 0.7615, 0.772, 0.7615, 0.7719, 0.7672, 0.7184, 0.7672, 0.7183, 0.7114, 0.7718, 0.7114, 0.7718, 0.7171, 0.7183, 0.7171, 0.7183, 0.7171, 0.7718, 0.7171, 0.7718, 0.7236, 0.7183, 0.7236, 0.7183, 0.7236, 0.7718, 0.7236, 0.7718, 0.7293, 0.7183, 0.7293, 0.7184, 0.6735, 0.7719, 0.6735, 0.772, 0.6792, 0.7185, 0.6792, 0.7185, 0.6792, 0.772, 0.6792, 0.772, 0.6857, 0.7185, 0.6857, 0.7185, 0.6857, 0.772, 0.6857, 0.7719, 0.6914, 0.7184, 0.6914, 0.6647, 0.8251, 0.7182, 0.8251, 0.7183, 0.8308, 0.6648, 0.8308, 0.6648, 0.8308, 0.7183, 0.8308, 0.7183, 0.8374, 0.6648, 0.8374, 0.6648, 0.8374, 0.7183, 0.8374, 0.7182, 0.843, 0.6647, 0.843, 0.6646, 0.7872, 0.7181, 0.7872, 0.7181, 0.7929, 0.6646, 0.7929, 0.6646, 0.7929, 0.7181, 0.7929, 0.7181, 0.7995, 0.6646, 0.7995, 0.6646, 0.7995, 0.7181, 0.7995, 0.7181, 0.8051, 0.6646, 0.8051, 0.6647, 0.7493, 0.7182, 0.7493, 0.7183, 0.755, 0.6648, 0.755, 0.6648, 0.755, 0.7183, 0.755, 0.7183, 0.7615, 0.6648, 0.7615, 0.6648, 0.7615, 0.7183, 0.7615, 0.7182, 0.7672, 0.6647, 0.7672, 0.6646, 0.7114, 0.7181, 0.7114, 0.7181, 0.7171, 0.6646, 0.7171, 0.6646, 0.7171, 0.7181, 0.7171, 0.7181, 0.7236, 0.6646, 0.7236, 0.6646, 0.7236, 0.7181, 0.7236, 0.7181, 0.7293, 0.6646, 0.7293, 0.6647, 0.6735, 0.7182, 0.6735, 0.7183, 0.6792, 0.6648, 0.6792, 0.6648, 0.6792, 0.7183, 0.6792, 0.7183, 0.6857, 0.6648, 0.6857, 0.6648, 0.6857, 0.7183, 0.6857, 0.7182, 0.6914, 0.6647, 0.6914, 0.7184, 0.6735, 0.7183, 0.6445, 0.7718, 0.6445, 0.7719, 0.6735, 0.1232, 0.4371, 0.1232, 0.5129, 0.1137, 0.5129, 0.1137, 0.4371, 0.1422, 0.4371, 0.1422, 0.5129, 0.1327, 0.5129, 0.1327, 0.4371, 0.4293, 0.7981, 0.4293, 0.7223, 0.4613, 0.7223, 0.4613, 0.7981, 0.1611, 0.4371, 0.1611, 0.5129, 0.1517, 0.5129, 0.1517, 0.4371, 0.1801, 0.4371, 0.1801, 0.5129, 0.1706, 0.5129, 0.1706, 0.4371, 0.3873, 0.7981, 0.3873, 0.7223, 0.4005, 0.7223, 0.4138, 0.7278, 0.4193, 0.7411, 0.4193, 0.7981, 0.1137, 0.6646, 0.1137, 0.6646, 0.1327, 0.6646, 0.1327, 0.6646, 0.1422, 0.6646, 0.1517, 0.6646, 0.1517, 0.6913, 0.1427, 0.7065, 0.1227, 0.7176, 0.1137, 0.7123, 0.1896, 0.5129, 0.1896, 0.5887, 0.1801, 0.5887, 0.1801, 0.5129, 0.1896, 0.5887, 0.1896, 0.6646, 0.1801, 0.6646, 0.1801, 0.5887, 0.1801, 0.3613, 0.1801, 0.4371, 0.1706, 0.4371, 0.1706, 0.3613, 0.1896, 0.3613, 0.1896, 0.4371, 0.1801, 0.4371, 0.1801, 0.3613, 0.1896, 0.4371, 0.1896, 0.5129, 0.1801, 0.5129, 0.1801, 0.4371, 0.1611, 0.3613, 0.1611, 0.4371, 0.1517, 0.4371, 0.1517, 0.3613, 0.1706, 0.3613, 0.1706, 0.4371, 0.1611, 0.4371, 0.1611, 0.3613, 0.1706, 0.4371, 0.1706, 0.5129, 0.1611, 0.5129, 0.1611, 0.4371, 0.3873, 0.7982, 0.3873, 0.874, 0.3553, 0.874, 0.3553, 0.7982, 0.1517, 0.5129, 0.1517, 0.5887, 0.1422, 0.5887, 0.1422, 0.5129, 0.1517, 0.5887, 0.1517, 0.6646, 0.1422, 0.6646, 0.1422, 0.5887, 0.1422, 0.3613, 0.1422, 0.4371, 0.1327, 0.4371, 0.1327, 0.3613, 0.1517, 0.3613, 0.1517, 0.4371, 0.1422, 0.4371, 0.1422, 0.3613, 0.1517, 0.4371, 0.1517, 0.5129, 0.1422, 0.5129, 0.1422, 0.4371, 0.1232, 0.3613, 0.1232, 0.4371, 0.1137, 0.4371, 0.1137, 0.3613, 0.1327, 0.3613, 0.1327, 0.4371, 0.1232, 0.4371, 0.1232, 0.3613, 0.1327, 0.4371, 0.1327, 0.5129, 0.1232, 0.5129, 0.1232, 0.4371, 0.1232, 0.5129, 0.1232, 0.5887, 0.1137, 0.5887, 0.1137, 0.5129, 0.2438, 0.7225, 0.2533, 0.7225, 0.2533, 0.7545, 0.2438, 0.7545, 0.5566, 0.7223, 0.566, 0.7223, 0.566, 0.7543, 0.5566, 0.7543, 0.1611, 0.5129, 0.1611, 0.5887, 0.1517, 0.5887, 0.1517, 0.5129, 0.5376, 0.7357, 0.5376, 0.7927, 0.5281, 0.7927, 0.5281, 0.7357, 0.5471, 0.7223, 0.5566, 0.7223, 0.5566, 0.7543, 0.5471, 0.7543, 0.2801, 0.732, 0.2801, 0.7415, 0.2701, 0.7415, 0.2701, 0.732, 0.2701, 0.732, 0.2701, 0.7415, 0.2601, 0.7415, 0.2601, 0.732, 0.3873, 0.7223, 0.3873, 0.7982, 0.3553, 0.7982, 0.3553, 0.7411, 0.3608, 0.7278, 0.3741, 0.7223, 0.4902, 0.7223, 0.4902, 0.7982, 0.4807, 0.7982, 0.4807, 0.7223, 0.4807, 0.7223, 0.4807, 0.7982, 0.4713, 0.7982, 0.4713, 0.7223, 0.2438, 0.7545, 0.2533, 0.7545, 0.2533, 0.7645, 0.2438, 0.7645, 0.2248, 0.7225, 0.2343, 0.7225, 0.2343, 0.7357, 0.2248, 0.7357, 0.2701, 0.7225, 0.2701, 0.732, 0.2601, 0.732, 0.2601, 0.7225, 0.5471, 0.7357, 0.5471, 0.7927, 0.5376, 0.7927, 0.5376, 0.7357, 0.6066, 0.3613, 0.6066, 0.3613, 0.6066, 0.3613, 0.6066, 0.3613, 0.3453, 0.7223, 0.3453, 0.7982, 0.3133, 0.7982, 0.3133, 0.7223, 0.566, 0.7223, 0.5755, 0.7223, 0.5755, 0.7543, 0.566, 0.7543, 0.3453, 0.7982, 0.3453, 0.874, 0.3133, 0.874, 0.3133, 0.7982, 0.5755, 0.7223, 0.585, 0.7223, 0.585, 0.7543, 0.5755, 0.7543, 0.3873, 0.8739, 0.3873, 0.7981, 0.4193, 0.7981, 0.4193, 0.8739, 0.03791, 0.3613, 0.03791, 0.6646, 0.02918, 0.6558, 0.02918, 0.37, 0.03791, 0.6646, 0.0, 0.6646, 0.008735, 0.6558, 0.02918, 0.6558, 0.0, 0.6646, 0.0, 0.3613, 0.008735, 0.37, 0.008735, 0.6558, 0.0, 0.3613, 0.03791, 0.3613, 0.02918, 0.37, 0.008735, 0.37, 0.3033, 0.3613, 0.3033, 0.6646, 0.2946, 0.6558, 0.2946, 0.37, 0.3033, 0.6646, 0.2654, 0.6646, 0.2741, 0.6558, 0.2946, 0.6558, 0.2654, 0.6646, 0.2654, 0.3613, 0.2741, 0.37, 0.2741, 0.6558, 0.2654, 0.3613, 0.3033, 0.3613, 0.2946, 0.37, 0.2741, 0.37, 0.2654, 0.3613, 0.2654, 0.6646, 0.2567, 0.6558, 0.2567, 0.37, 0.2654, 0.6646, 0.2275, 0.6646, 0.2362, 0.6558, 0.2567, 0.6558, 0.2275, 0.6646, 0.2275, 0.3613, 0.2362, 0.37, 0.2362, 0.6558, 0.2275, 0.3613, 0.2654, 0.3613, 0.2567, 0.37, 0.2362, 0.37, 0.2275, 0.3613, 0.2275, 0.6646, 0.2187, 0.6558, 0.2187, 0.37, 0.2275, 0.6646, 0.1896, 0.6646, 0.1983, 0.6558, 0.2187, 0.6558, 0.1896, 0.6646, 0.1896, 0.5887, 0.1983, 0.5887, 0.1983, 0.6558, 0.1896, 0.5887, 0.1896, 0.5129, 0.1983, 0.5129, 0.1983, 0.5887, 0.1896, 0.5129, 0.1896, 0.4371, 0.1983, 0.4371, 0.1983, 0.5129, 0.1896, 0.4371, 0.1896, 0.3613, 0.1983, 0.37, 0.1983, 0.4371, 0.1896, 0.3613, 0.2275, 0.3613, 0.2187, 0.37, 0.1983, 0.37, 0.1137, 0.3613, 0.1137, 0.4371, 0.105, 0.4371, 0.105, 0.37, 0.1137, 0.4371, 0.1137, 0.5129, 0.105, 0.5129, 0.105, 0.4371, 0.1137, 0.5129, 0.1137, 0.5887, 0.105, 0.5887, 0.105, 0.5129, 0.1137, 0.5887, 0.1137, 0.6646, 0.105, 0.6558, 0.105, 0.5887, 0.1137, 0.6646, 0.07583, 0.6646, 0.08456, 0.6558, 0.105, 0.6558, 0.07583, 0.6646, 0.07583, 0.3613, 0.08456, 0.37, 0.08456, 0.6558, 0.07583, 0.3613, 0.1137, 0.3613, 0.105, 0.37, 0.08456, 0.37, 0.07583, 0.3613, 0.07583, 0.6646, 0.06709, 0.6558, 0.06709, 0.37, 0.07583, 0.6646, 0.03791, 0.6646, 0.04665, 0.6558, 0.06709, 0.6558, 0.03791, 0.6646, 0.03791, 0.3613, 0.04665, 0.37, 0.04665, 0.6558, 0.03791, 0.3613, 0.07583, 0.3613, 0.06709, 0.37, 0.04665, 0.37, 0.9799, 0.3032, 0.9799, 0.589, 0.9594, 0.589, 0.9594, 0.3032, 0.9961, 0.589, 0.9961, 0.8749, 0.9757, 0.8749, 0.9757, 0.589, 1.0, 0.0, 1.0, 0.2858, 0.9796, 0.2858, 0.9796, 0.0, 0.9796, 0.0, 0.9796, 0.2858, 0.9591, 0.2858, 0.9591, 0.2187, 0.9591, 0.1429, 0.9591, 0.06709, 0.9591, 0.0, 0.9552, 0.589, 0.9552, 0.6561, 0.9552, 0.7319, 0.9552, 0.8078, 0.9552, 0.8749, 0.9348, 0.8749, 0.9348, 0.589, 0.9757, 0.589, 0.9757, 0.8749, 0.9552, 0.8749, 0.9552, 0.589, 0.184, 0.7225, 0.2044, 0.7225, 0.2044, 0.7471, 0.184, 0.7471, 0.08178, 0.7471, 0.06133, 0.7471, 0.06133, 0.7225, 0.08178, 0.7225, 0.1022, 0.7225, 0.1227, 0.7225, 0.1227, 0.7471, 0.1022, 0.7471, 0.9345, 0.06706, 0.9345, 0.1429, 0.9098, 0.1429, 0.9098, 0.06706, 0.9348, 0.3033, 0.9348, 0.589, 0.9101, 0.589, 0.9101, 0.3033, 0.8608, 0.875, 0.8608, 0.8079, 0.8855, 0.8079, 0.8855, 0.875, 0.02044, 0.7471, 0.0, 0.7471, 0.0, 0.7225, 0.02044, 0.7225, 0.9345, 0.1429, 0.9345, 0.2187, 0.9098, 0.2187, 0.9098, 0.1429, 0.1227, 0.7225, 0.1431, 0.7225, 0.1431, 0.7471, 0.1227, 0.7471, 0.8608, 0.8079, 0.8608, 0.7321, 0.8855, 0.7321, 0.8855, 0.8079, 0.772, 0.8925, 0.772, 0.6066, 0.7966, 0.6066, 0.7966, 0.8925, 0.9345, 0.2187, 0.9345, 0.2857, 0.9098, 0.2857, 0.9098, 0.2187, 0.6054, 0.747, 0.585, 0.747, 0.585, 0.7223, 0.6054, 0.7223, 0.8608, 0.7321, 0.8608, 0.6562, 0.8855, 0.6562, 0.8855, 0.7321, 0.9594, 0.3033, 0.9594, 0.589, 0.9348, 0.589, 0.9348, 0.3033, 0.1022, 0.7471, 0.08178, 0.7471, 0.08178, 0.7225, 0.1022, 0.7225, 0.7966, 0.8925, 0.7966, 0.6066, 0.8212, 0.6066, 0.8212, 0.8925, 0.8608, 0.6562, 0.8608, 0.5891, 0.8855, 0.5891, 0.8855, 0.6562, 0.1635, 0.7225, 0.184, 0.7225, 0.184, 0.7471, 0.1635, 0.7471, 0.8855, 0.5891, 0.8855, 0.3033, 0.9101, 0.3033, 0.9101, 0.5891, 0.04089, 0.7471, 0.02044, 0.7471, 0.02044, 0.7225, 0.04089, 0.7225, 0.8608, 0.5891, 0.8608, 0.3033, 0.8855, 0.3033, 0.8855, 0.5891, 0.9101, 0.5891, 0.9101, 0.8749, 0.8855, 0.8749, 0.8855, 0.5891, 0.1431, 0.7225, 0.1635, 0.7225, 0.1635, 0.7471, 0.1431, 0.7471, 0.5281, 0.7223, 0.5281, 0.7982, 0.5187, 0.7982, 0.5187, 0.7223, 0.5092, 0.7223, 0.5092, 0.7982, 0.4997, 0.7982, 0.4997, 0.7223, 0.4997, 0.7223, 0.4997, 0.7982, 0.4902, 0.7982, 0.4902, 0.7223, 0.4193, 0.8739, 0.4193, 0.7981, 0.4293, 0.7981, 0.4293, 0.8739, 0.5566, 0.7543, 0.566, 0.7543, 0.566, 0.7643, 0.5566, 0.7643, 0.5187, 0.7223, 0.5187, 0.7982, 0.5187, 0.7982, 0.512, 0.7948, 0.5092, 0.7865, 0.5092, 0.7223, 0.5471, 0.7543, 0.5566, 0.7543, 0.5566, 0.7643, 0.5471, 0.7643, 0.3133, 0.7982, 0.3133, 0.874, 0.3033, 0.874, 0.3033, 0.7982, 0.4613, 0.8623, 0.4613, 0.7981, 0.4713, 0.7981, 0.4713, 0.8623, 0.3553, 0.7982, 0.3553, 0.874, 0.3453, 0.874, 0.3453, 0.7982, 0.2801, 0.7225, 0.2801, 0.732, 0.2701, 0.732, 0.2701, 0.7225, 0.1232, 0.6529, 0.126, 0.6611, 0.1137, 0.6646, 0.126, 0.6611, 0.1327, 0.6646, 0.1137, 0.6646, 0.4293, 0.8623, 0.4613, 0.8623, 0.4613, 0.8706, 0.4293, 0.8706, 0.2601, 0.7225, 0.2601, 0.7545, 0.2533, 0.7545, 0.2533, 0.7225, 0.2533, 0.7645, 0.2533, 0.7545, 0.2601, 0.7545, 0.2601, 0.7645, 0.4713, 0.8706, 0.4613, 0.8706, 0.4613, 0.8623, 0.4713, 0.8623, 0.1232, 0.5887, 0.1232, 0.6529, 0.1137, 0.6646, 0.1137, 0.6646, 0.1137, 0.5887, 0.5471, 0.7357, 0.5376, 0.7357, 0.5376, 0.7223, 0.5471, 0.7223, 0.2438, 0.749, 0.2343, 0.749, 0.2343, 0.7357, 0.2438, 0.7357, 0.5376, 0.7357, 0.5281, 0.7357, 0.5281, 0.7223, 0.5376, 0.7223, 0.2343, 0.749, 0.2248, 0.749, 0.2248, 0.7357, 0.2343, 0.7357, 0.2343, 0.7225, 0.2438, 0.7225, 0.2438, 0.7357, 0.2343, 0.7357])
me_cube_002.use_remesh_preserve_volume = False
me_cube_002.use_remesh_preserve_attributes = False
me_cube_002.use_mirror_vertex_groups = False
me_cube_002.update()

# ---- objects
ob_cube = bpy.data.objects.new('Cube', me_cube_002)

# ---- transforms, parenting, visibility, modifiers, constraints
ob_cube.location = (0.0, 0.0, 0.0)
ob_cube.scale = (1.698, 0.3409, 0.758)
ob_cube.lineart.crease_threshold = 0.0
_m = ob_cube.modifiers.new('Subsurf', 'SUBSURF')
_m.uv_smooth = 'PRESERVE_CORNERS'
_m.quality = 2
_m.levels = 2
_m.show_only_control_edges = False

# ---- collection membership
col_collection_1.objects.link(ob_cube)

# ---- scene / render settings (as saved in the file)
scene.frame_start = 1; scene.frame_end = 250; scene.frame_set(1)
scene.render.engine = 'BLENDER_EEVEE_NEXT'
scene.render.resolution_percentage = 50
scene.render.dither_intensity = 0.0
scene.cycles.use_denoising = False
scene.cycles.samples = 128
scene.cycles.sampling_pattern = 'TABULATED_SOBOL'
scene.cycles.use_adaptive_sampling = False
scene.cycles.use_light_tree = False
scene.cycles.blur_glossy = 0.0
scene.cycles.sample_clamp_indirect = 0.0
scene.view_settings.view_transform = 'Standard'
bpy.context.view_layer.update()

# ---- added for rendering (the .blend has no active camera and no usable light): camera, sun
cam_auto = bpy.data.cameras.new('AutoCamera')
cam_auto.lens = 50.0
cam_auto.sensor_width = 36.0
cam_auto.clip_end = 1000.0
ob_auto_camera = bpy.data.objects.new('AutoCamera', cam_auto)
scene.collection.objects.link(ob_auto_camera)
ob_auto_camera.location = (3.62388, -4.37636, 3.04392)
ob_auto_camera.rotation_euler = (1.09748, -7.21219e-08, 0.694738)
scene.camera = ob_auto_camera
light_auto_sun = bpy.data.lights.new('AutoSun', 'SUN')
light_auto_sun.energy = 3.0
light_auto_sun.angle = 0.0523599
ob_auto_sun = bpy.data.objects.new('AutoSun', light_auto_sun)
scene.collection.objects.link(ob_auto_sun)
ob_auto_sun.rotation_euler = (0.872665, 0.174533, 0.523599)
bpy.context.view_layer.update()
